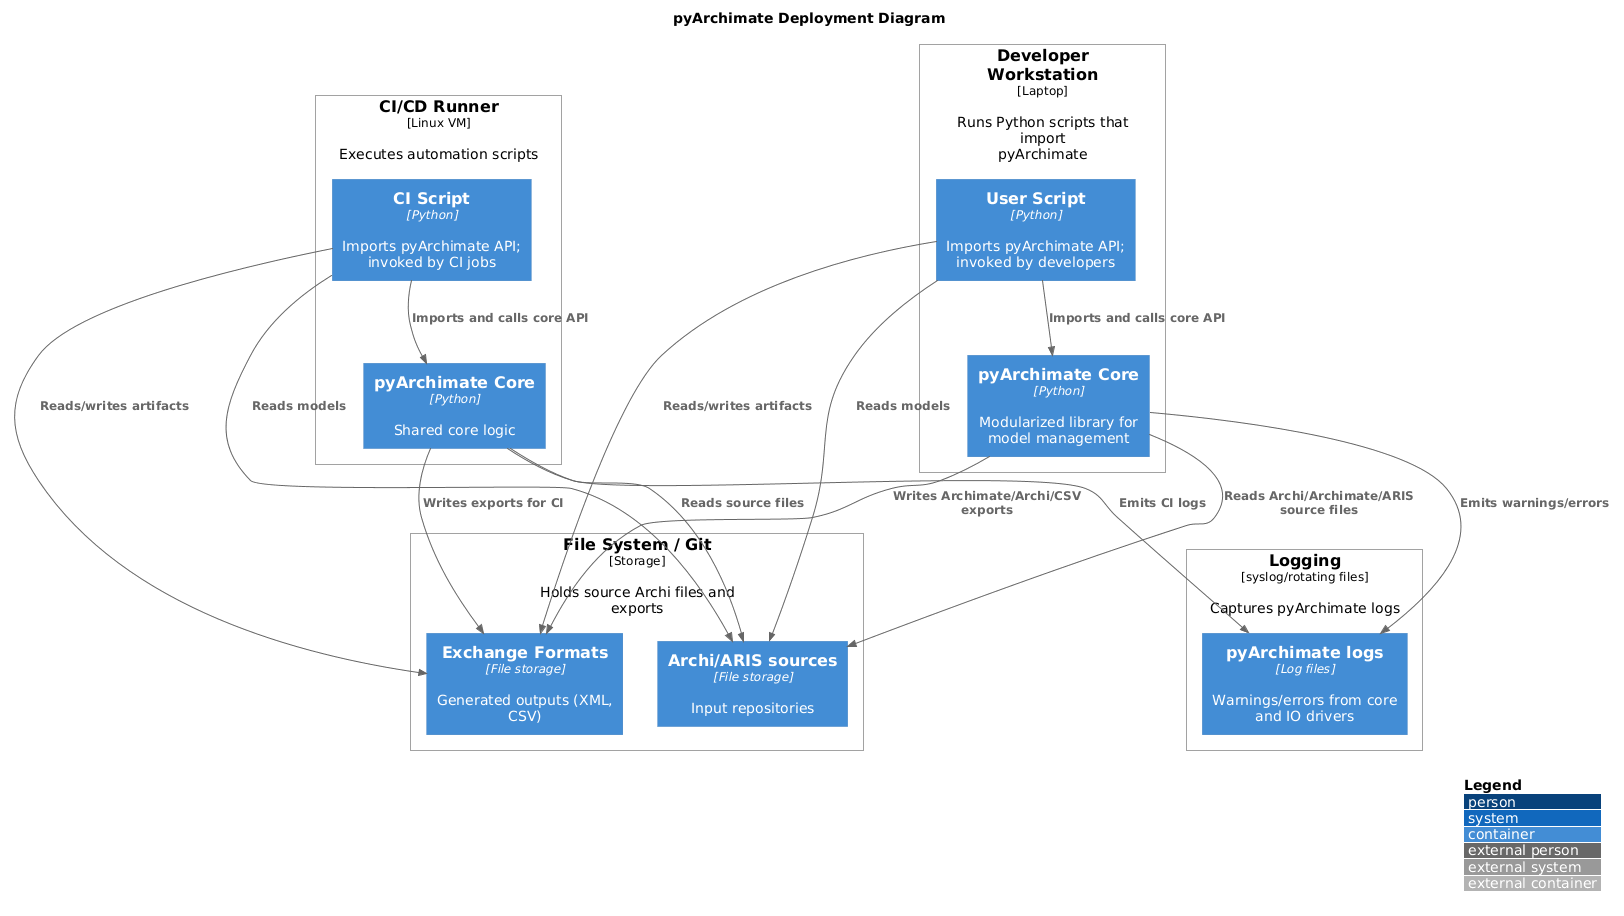

The diagram above was rendered by PlantUML. Its source (embedded in the PNG):
@startuml
!includeurl <C4/C4_Deployment>
title pyArchimate Deployment Diagram
LAYOUT_WITH_LEGEND()

Deployment_Node(workstation, "Developer Workstation", "Laptop", "Runs Python scripts that import pyArchimate") {
  Container(userScript, "User Script", "Python", "Imports pyArchimate API; invoked by developers")
  Container(pyArchimateLib, "pyArchimate Core", "Python", "Modularized library for model management")
}

Deployment_Node(ciRunner, "CI/CD Runner", "Linux VM", "Executes automation scripts") {
  Container(ciScript, "CI Script", "Python", "Imports pyArchimate API; invoked by CI jobs")
  Container(pyArchimateLib_ci, "pyArchimate Core", "Python", "Shared core logic")
}

Deployment_Node(filesystem, "File System / Git", "Storage", "Holds source Archi files and exports") {
  Container(archiRepo, "Archi/ARIS sources", "File storage", "Input repositories")
  Container(exportHub, "Exchange Formats", "File storage", "Generated outputs (XML, CSV)")
}

Deployment_Node(logging, "Logging", "syslog/rotating files", "Captures pyArchimate logs") {
  Container(logStore, "pyArchimate logs", "Log files", "Warnings/errors from core and IO drivers")
}

Rel(userScript, pyArchimateLib, "Imports and calls core API")
Rel(ciScript, pyArchimateLib_ci, "Imports and calls core API")
Rel(pyArchimateLib, archiRepo, "Reads Archi/Archimate/ARIS source files")
Rel(pyArchimateLib_ci, archiRepo, "Reads source files")
Rel(pyArchimateLib, exportHub, "Writes Archimate/Archi/CSV exports")
Rel(pyArchimateLib_ci, exportHub, "Writes exports for CI")
Rel(pyArchimateLib, logStore, "Emits warnings/errors")
Rel(pyArchimateLib_ci, logStore, "Emits CI logs")
Rel(userScript, exportHub, "Reads/writes artifacts")
Rel(ciScript, exportHub, "Reads/writes artifacts")
Rel(userScript, archiRepo, "Reads models")
Rel(ciScript, archiRepo, "Reads models")

@enduml